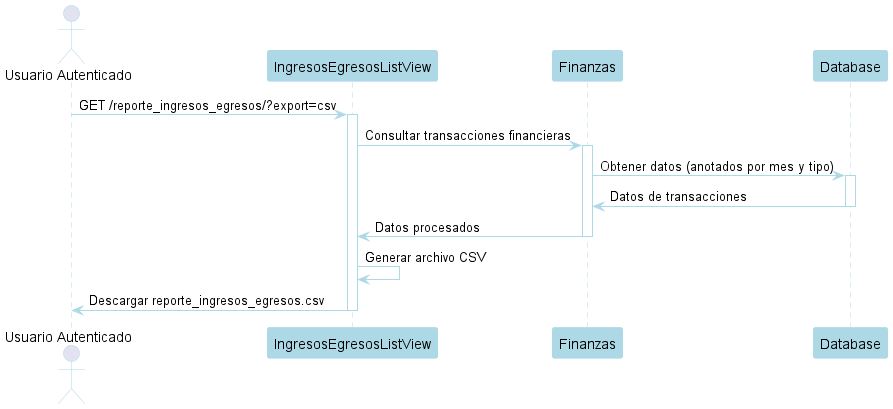

The diagram above was rendered by PlantUML. Its source (embedded in the PNG):
@startuml
' Diagrama de Secuencia para Generar Reporte de Ingresos y Egresos (Aplicación Reportes)

' Configuración de Estilo con Tono Azul
skinparam shadowing false
skinparam actorBorderColor LightBlue
skinparam participantBorderColor LightBlue
skinparam participantBackgroundColor LightBlue
skinparam arrowColor LightBlue
skinparam sequenceLifeLineBorderColor LightBlue

' Participantes
actor "Usuario Autenticado" as User
participant "IngresosEgresosListView" as View
participant "Finanzas" as Model
participant "Database" as DB

' Flujo
User -> View: GET /reporte_ingresos_egresos/?export=csv
activate View
View -> Model: Consultar transacciones financieras
activate Model
Model -> DB: Obtener datos (anotados por mes y tipo)
activate DB
DB -> Model: Datos de transacciones
deactivate DB
Model -> View: Datos procesados
deactivate Model

View -> View: Generar archivo CSV
View -> User: Descargar reporte_ingresos_egresos.csv
deactivate View

@enduml